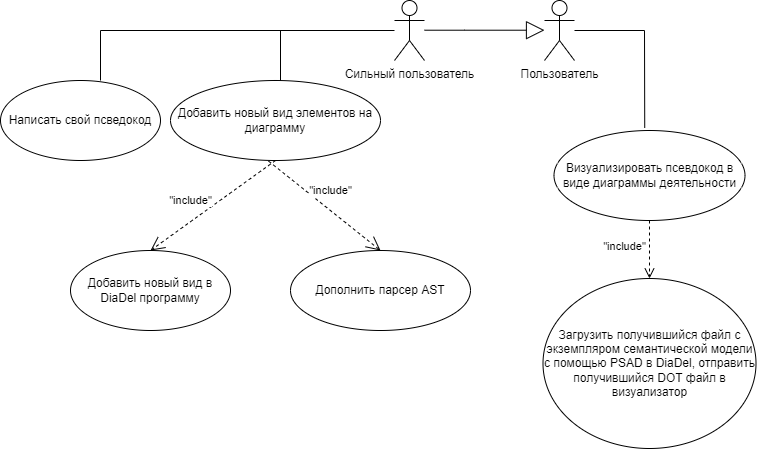

The diagram above was exported from draw.io. Its source (the exported page's mxGraphModel, read from the mxfile embedded in the PNG):
<mxGraphModel dx="787" dy="460" grid="0" gridSize="10" guides="1" tooltips="1" connect="1" arrows="1" fold="1" page="1" pageScale="1" pageWidth="827" pageHeight="1169" background="#FFFFFF" math="0" shadow="0">
  <root>
    <mxCell id="0" />
    <mxCell id="1" parent="0" />
    <mxCell id="sFhUCZg2g-X9PNkHzKTC-1" value="Пользователь" style="shape=umlActor;verticalLabelPosition=bottom;verticalAlign=top;html=1;" parent="1" vertex="1">
      <mxGeometry x="564" y="60" width="30" height="60" as="geometry" />
    </mxCell>
    <mxCell id="sFhUCZg2g-X9PNkHzKTC-2" value="Сильный пользователь" style="shape=umlActor;verticalLabelPosition=bottom;verticalAlign=top;html=1;" parent="1" vertex="1">
      <mxGeometry x="414" y="60" width="30" height="60" as="geometry" />
    </mxCell>
    <mxCell id="sFhUCZg2g-X9PNkHzKTC-3" value="Визуализировать псевдокод в виде диаграммы деятельности" style="ellipse;whiteSpace=wrap;html=1;" parent="1" vertex="1">
      <mxGeometry x="573.5" y="190" width="191" height="90" as="geometry" />
    </mxCell>
    <mxCell id="sFhUCZg2g-X9PNkHzKTC-4" value="" style="endArrow=none;html=1;rounded=0;entryX=0.475;entryY=-0.029;entryDx=0;entryDy=0;entryPerimeter=0;" parent="1" source="sFhUCZg2g-X9PNkHzKTC-1" target="sFhUCZg2g-X9PNkHzKTC-3" edge="1">
      <mxGeometry width="50" height="50" relative="1" as="geometry">
        <mxPoint x="614" y="130" as="sourcePoint" />
        <mxPoint x="664" y="80" as="targetPoint" />
        <Array as="points">
          <mxPoint x="664" y="90" />
        </Array>
      </mxGeometry>
    </mxCell>
    <mxCell id="sFhUCZg2g-X9PNkHzKTC-5" value="Загрузить получившийся файл с экземпляром семантической модели с помощью PSAD в DiaDel, отправить получившийся DOT файл в визуализатор" style="ellipse;whiteSpace=wrap;html=1;" parent="1" vertex="1">
      <mxGeometry x="562.5" y="338" width="213" height="170" as="geometry" />
    </mxCell>
    <mxCell id="sFhUCZg2g-X9PNkHzKTC-8" value="&quot;include&quot;" style="html=1;verticalAlign=bottom;endArrow=open;dashed=1;endSize=8;curved=0;rounded=0;exitX=0.5;exitY=1;exitDx=0;exitDy=0;entryX=0.5;entryY=0;entryDx=0;entryDy=0;" parent="1" source="sFhUCZg2g-X9PNkHzKTC-3" target="sFhUCZg2g-X9PNkHzKTC-5" edge="1">
      <mxGeometry x="0.2" y="-25" relative="1" as="geometry">
        <mxPoint x="714" y="290" as="sourcePoint" />
        <mxPoint x="634" y="290" as="targetPoint" />
        <mxPoint as="offset" />
      </mxGeometry>
    </mxCell>
    <mxCell id="sFhUCZg2g-X9PNkHzKTC-13" value="" style="endArrow=block;endSize=16;endFill=0;html=1;rounded=0;" parent="1" edge="1">
      <mxGeometry width="160" relative="1" as="geometry">
        <mxPoint x="444" y="89.70999999999998" as="sourcePoint" />
        <mxPoint x="564" y="89.70999999999998" as="targetPoint" />
        <Array as="points">
          <mxPoint x="484" y="89.70999999999998" />
        </Array>
      </mxGeometry>
    </mxCell>
    <mxCell id="sFhUCZg2g-X9PNkHzKTC-14" value="Написать свой псведокод" style="ellipse;whiteSpace=wrap;html=1;" parent="1" vertex="1">
      <mxGeometry x="20" y="140" width="160" height="80" as="geometry" />
    </mxCell>
    <mxCell id="sFhUCZg2g-X9PNkHzKTC-15" value="Добавить новый вид элементов на диаграмму" style="ellipse;whiteSpace=wrap;html=1;" parent="1" vertex="1">
      <mxGeometry x="190" y="140" width="210" height="80" as="geometry" />
    </mxCell>
    <mxCell id="sFhUCZg2g-X9PNkHzKTC-17" value="" style="shape=partialRectangle;whiteSpace=wrap;html=1;bottom=0;right=0;fillColor=none;" parent="1" vertex="1">
      <mxGeometry x="300" y="90" width="114" height="50" as="geometry" />
    </mxCell>
    <mxCell id="sFhUCZg2g-X9PNkHzKTC-19" value="" style="shape=partialRectangle;whiteSpace=wrap;html=1;bottom=0;right=0;fillColor=none;" parent="1" vertex="1">
      <mxGeometry x="120" y="90" width="200" height="50" as="geometry" />
    </mxCell>
    <mxCell id="sFhUCZg2g-X9PNkHzKTC-21" value="Добавить новый вид в DiaDel программу" style="ellipse;whiteSpace=wrap;html=1;" parent="1" vertex="1">
      <mxGeometry x="90" y="310" width="160" height="80" as="geometry" />
    </mxCell>
    <mxCell id="sFhUCZg2g-X9PNkHzKTC-22" value="Дополнить парсер AST" style="ellipse;whiteSpace=wrap;html=1;" parent="1" vertex="1">
      <mxGeometry x="310" y="310" width="180" height="80" as="geometry" />
    </mxCell>
    <mxCell id="sFhUCZg2g-X9PNkHzKTC-23" value="&quot;include&quot;" style="endArrow=open;endSize=12;dashed=1;html=1;rounded=0;entryX=0.5;entryY=0;entryDx=0;entryDy=0;exitX=0.467;exitY=1.008;exitDx=0;exitDy=0;exitPerimeter=0;" parent="1" source="sFhUCZg2g-X9PNkHzKTC-15" target="sFhUCZg2g-X9PNkHzKTC-22" edge="1">
      <mxGeometry x="-0.0684" y="16" width="160" relative="1" as="geometry">
        <mxPoint x="310" y="240" as="sourcePoint" />
        <mxPoint x="470" y="240" as="targetPoint" />
        <mxPoint as="offset" />
      </mxGeometry>
    </mxCell>
    <mxCell id="sFhUCZg2g-X9PNkHzKTC-24" value="&quot;include&quot;" style="endArrow=open;endSize=12;dashed=1;html=1;rounded=0;exitX=0.5;exitY=1;exitDx=0;exitDy=0;entryX=0.5;entryY=0;entryDx=0;entryDy=0;" parent="1" source="sFhUCZg2g-X9PNkHzKTC-15" target="sFhUCZg2g-X9PNkHzKTC-21" edge="1">
      <mxGeometry x="0.1992" y="-17" width="160" relative="1" as="geometry">
        <mxPoint x="140" y="260" as="sourcePoint" />
        <mxPoint x="300" y="260" as="targetPoint" />
        <mxPoint as="offset" />
      </mxGeometry>
    </mxCell>
  </root>
</mxGraphModel>